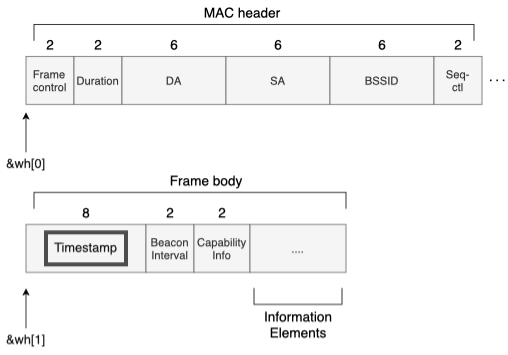

The diagram above was exported from draw.io. Its source (the exported page's mxGraphModel, read from the mxfile embedded in the PNG):
<mxGraphModel dx="1064" dy="644" grid="1" gridSize="10" guides="1" tooltips="1" connect="1" arrows="1" fold="1" page="1" pageScale="1" pageWidth="827" pageHeight="1169" math="0" shadow="0">
  <root>
    <mxCell id="0" />
    <mxCell id="1" parent="0" />
    <mxCell id="260OUnZJ9sE2jdLbAvby-1" value="Frame &lt;br style=&quot;font-size: 14px;&quot;&gt;control&lt;br style=&quot;font-size: 14px;&quot;&gt;" style="rounded=0;whiteSpace=wrap;html=1;fontSize=14;fillColor=#f5f5f5;fontColor=#333333;strokeColor=#666666;" parent="1" vertex="1">
      <mxGeometry x="130" y="230" width="60" height="60" as="geometry" />
    </mxCell>
    <mxCell id="260OUnZJ9sE2jdLbAvby-4" value="Duration" style="rounded=0;whiteSpace=wrap;html=1;fontSize=14;fillColor=#f5f5f5;fontColor=#333333;strokeColor=#666666;" parent="1" vertex="1">
      <mxGeometry x="190" y="230" width="60" height="60" as="geometry" />
    </mxCell>
    <mxCell id="260OUnZJ9sE2jdLbAvby-6" value="DA" style="rounded=0;whiteSpace=wrap;html=1;fontSize=14;fillColor=#f5f5f5;fontColor=#333333;strokeColor=#666666;" parent="1" vertex="1">
      <mxGeometry x="250" y="230" width="130" height="60" as="geometry" />
    </mxCell>
    <mxCell id="260OUnZJ9sE2jdLbAvby-7" value="SA" style="rounded=0;whiteSpace=wrap;html=1;fontSize=14;fillColor=#f5f5f5;fontColor=#333333;strokeColor=#666666;" parent="1" vertex="1">
      <mxGeometry x="380" y="230" width="130" height="60" as="geometry" />
    </mxCell>
    <mxCell id="260OUnZJ9sE2jdLbAvby-8" value="BSSID" style="rounded=0;whiteSpace=wrap;html=1;fontSize=14;fillColor=#f5f5f5;fontColor=#333333;strokeColor=#666666;" parent="1" vertex="1">
      <mxGeometry x="510" y="230" width="130" height="60" as="geometry" />
    </mxCell>
    <mxCell id="260OUnZJ9sE2jdLbAvby-9" value="Seq-&lt;br&gt;ctl" style="rounded=0;whiteSpace=wrap;html=1;fontSize=14;fillColor=#f5f5f5;fontColor=#333333;strokeColor=#666666;" parent="1" vertex="1">
      <mxGeometry x="640" y="230" width="60" height="60" as="geometry" />
    </mxCell>
    <mxCell id="260OUnZJ9sE2jdLbAvby-10" value="" style="shape=partialRectangle;whiteSpace=wrap;html=1;bottom=1;right=1;left=1;top=0;fillColor=none;routingCenterX=-0.5;fontSize=14;rotation=-180;" parent="1" vertex="1">
      <mxGeometry x="140" y="190" width="550" height="20" as="geometry" />
    </mxCell>
    <mxCell id="260OUnZJ9sE2jdLbAvby-11" value="MAC&amp;nbsp;header" style="text;html=1;align=center;verticalAlign=middle;resizable=0;points=[];autosize=1;strokeColor=none;fillColor=none;fontSize=17;" parent="1" vertex="1">
      <mxGeometry x="340" y="160" width="120" height="30" as="geometry" />
    </mxCell>
    <mxCell id="260OUnZJ9sE2jdLbAvby-14" value="2" style="text;html=1;align=center;verticalAlign=middle;resizable=0;points=[];autosize=1;strokeColor=none;fillColor=none;fontSize=17;" parent="1" vertex="1">
      <mxGeometry x="145" y="200" width="30" height="30" as="geometry" />
    </mxCell>
    <mxCell id="260OUnZJ9sE2jdLbAvby-15" value="2" style="text;html=1;align=center;verticalAlign=middle;resizable=0;points=[];autosize=1;strokeColor=none;fillColor=none;fontSize=17;" parent="1" vertex="1">
      <mxGeometry x="205" y="200" width="30" height="30" as="geometry" />
    </mxCell>
    <mxCell id="260OUnZJ9sE2jdLbAvby-16" value="6" style="text;html=1;align=center;verticalAlign=middle;resizable=0;points=[];autosize=1;strokeColor=none;fillColor=none;fontSize=17;" parent="1" vertex="1">
      <mxGeometry x="300" y="200" width="30" height="30" as="geometry" />
    </mxCell>
    <mxCell id="260OUnZJ9sE2jdLbAvby-18" value="6" style="text;html=1;align=center;verticalAlign=middle;resizable=0;points=[];autosize=1;strokeColor=none;fillColor=none;fontSize=17;" parent="1" vertex="1">
      <mxGeometry x="430" y="200" width="30" height="30" as="geometry" />
    </mxCell>
    <mxCell id="260OUnZJ9sE2jdLbAvby-19" value="6" style="text;html=1;align=center;verticalAlign=middle;resizable=0;points=[];autosize=1;strokeColor=none;fillColor=none;fontSize=17;" parent="1" vertex="1">
      <mxGeometry x="560" y="200" width="30" height="30" as="geometry" />
    </mxCell>
    <mxCell id="260OUnZJ9sE2jdLbAvby-20" value="2" style="text;html=1;align=center;verticalAlign=middle;resizable=0;points=[];autosize=1;strokeColor=none;fillColor=none;fontSize=17;" parent="1" vertex="1">
      <mxGeometry x="655" y="200" width="30" height="30" as="geometry" />
    </mxCell>
    <mxCell id="260OUnZJ9sE2jdLbAvby-21" value="&lt;font color=&quot;#1a1a1a&quot; style=&quot;font-size: 16px;&quot;&gt;Timestamp&lt;/font&gt;" style="rounded=0;whiteSpace=wrap;html=1;fontSize=14;fillColor=#f5f5f5;fontColor=#333333;strokeColor=#666666;" parent="1" vertex="1">
      <mxGeometry x="130" y="440" width="150" height="60" as="geometry" />
    </mxCell>
    <mxCell id="260OUnZJ9sE2jdLbAvby-22" value="8" style="text;html=1;align=center;verticalAlign=middle;resizable=0;points=[];autosize=1;strokeColor=none;fillColor=none;fontSize=17;" parent="1" vertex="1">
      <mxGeometry x="190" y="410" width="30" height="30" as="geometry" />
    </mxCell>
    <mxCell id="260OUnZJ9sE2jdLbAvby-23" value="Beacon&lt;br&gt;Interval" style="rounded=0;whiteSpace=wrap;html=1;fontSize=14;fillColor=#f5f5f5;fontColor=#333333;strokeColor=#666666;" parent="1" vertex="1">
      <mxGeometry x="280" y="440" width="60" height="60" as="geometry" />
    </mxCell>
    <mxCell id="260OUnZJ9sE2jdLbAvby-24" value="2" style="text;html=1;align=center;verticalAlign=middle;resizable=0;points=[];autosize=1;strokeColor=none;fillColor=none;fontSize=17;" parent="1" vertex="1">
      <mxGeometry x="295" y="410" width="30" height="30" as="geometry" />
    </mxCell>
    <mxCell id="260OUnZJ9sE2jdLbAvby-25" value="Capability&lt;br&gt;Info" style="rounded=0;whiteSpace=wrap;html=1;fontSize=14;fillColor=#f5f5f5;fontColor=#333333;strokeColor=#666666;" parent="1" vertex="1">
      <mxGeometry x="340" y="440" width="70" height="60" as="geometry" />
    </mxCell>
    <mxCell id="260OUnZJ9sE2jdLbAvby-26" value="2" style="text;html=1;align=center;verticalAlign=middle;resizable=0;points=[];autosize=1;strokeColor=none;fillColor=none;fontSize=17;" parent="1" vertex="1">
      <mxGeometry x="360" y="410" width="30" height="30" as="geometry" />
    </mxCell>
    <mxCell id="260OUnZJ9sE2jdLbAvby-28" value="...." style="rounded=0;whiteSpace=wrap;html=1;fontSize=14;fillColor=#f5f5f5;fontColor=#333333;strokeColor=#666666;" parent="1" vertex="1">
      <mxGeometry x="410" y="440" width="120" height="60" as="geometry" />
    </mxCell>
    <mxCell id="260OUnZJ9sE2jdLbAvby-29" value="" style="shape=partialRectangle;whiteSpace=wrap;html=1;bottom=1;right=1;left=1;top=0;fillColor=none;routingCenterX=-0.5;fontSize=14;rotation=-180;" parent="1" vertex="1">
      <mxGeometry x="140" y="400" width="390" height="20" as="geometry" />
    </mxCell>
    <mxCell id="260OUnZJ9sE2jdLbAvby-30" value="Frame body" style="text;html=1;align=center;verticalAlign=middle;resizable=0;points=[];autosize=1;strokeColor=none;fillColor=none;fontSize=17;" parent="1" vertex="1">
      <mxGeometry x="300" y="370" width="110" height="30" as="geometry" />
    </mxCell>
    <mxCell id="260OUnZJ9sE2jdLbAvby-33" value="" style="shape=partialRectangle;whiteSpace=wrap;html=1;bottom=1;right=1;left=1;top=0;fillColor=none;routingCenterX=-0.5;fontSize=16;fontColor=#FF0000;" parent="1" vertex="1">
      <mxGeometry x="415" y="520" width="110" height="20" as="geometry" />
    </mxCell>
    <mxCell id="260OUnZJ9sE2jdLbAvby-34" value="Information&lt;br&gt;Elements" style="text;html=1;align=center;verticalAlign=middle;resizable=0;points=[];autosize=1;strokeColor=none;fillColor=none;fontSize=17;fontColor=#000000;" parent="1" vertex="1">
      <mxGeometry x="415" y="540" width="110" height="50" as="geometry" />
    </mxCell>
    <mxCell id="VdwwpOn9snXK0lJwOEpC-1" value="" style="rounded=0;whiteSpace=wrap;html=1;strokeColor=#4D4D4D;fontColor=#1A1A1A;fillColor=none;strokeWidth=5;" vertex="1" parent="1">
      <mxGeometry x="155" y="450" width="100" height="40" as="geometry" />
    </mxCell>
    <mxCell id="VdwwpOn9snXK0lJwOEpC-2" value="" style="endArrow=none;dashed=1;html=1;dashPattern=1 3;strokeWidth=2;rounded=0;fontColor=#1A1A1A;" edge="1" parent="1">
      <mxGeometry width="50" height="50" relative="1" as="geometry">
        <mxPoint x="710" y="260" as="sourcePoint" />
        <mxPoint x="730" y="260" as="targetPoint" />
      </mxGeometry>
    </mxCell>
    <mxCell id="VdwwpOn9snXK0lJwOEpC-3" value="" style="endArrow=classic;html=1;rounded=0;fontColor=#1A1A1A;" edge="1" parent="1">
      <mxGeometry width="50" height="50" relative="1" as="geometry">
        <mxPoint x="130" y="570" as="sourcePoint" />
        <mxPoint x="130" y="520" as="targetPoint" />
      </mxGeometry>
    </mxCell>
    <mxCell id="VdwwpOn9snXK0lJwOEpC-4" value="&amp;amp;wh[1]" style="text;html=1;strokeColor=none;fillColor=none;align=center;verticalAlign=middle;whiteSpace=wrap;rounded=0;strokeWidth=5;fontColor=#1A1A1A;fontSize=16;" vertex="1" parent="1">
      <mxGeometry x="100" y="570" width="60" height="30" as="geometry" />
    </mxCell>
    <mxCell id="VdwwpOn9snXK0lJwOEpC-5" value="" style="endArrow=classic;html=1;rounded=0;fontColor=#1A1A1A;" edge="1" parent="1">
      <mxGeometry width="50" height="50" relative="1" as="geometry">
        <mxPoint x="130" y="350" as="sourcePoint" />
        <mxPoint x="130" y="300" as="targetPoint" />
      </mxGeometry>
    </mxCell>
    <mxCell id="VdwwpOn9snXK0lJwOEpC-6" value="&amp;amp;wh[0]" style="text;html=1;strokeColor=none;fillColor=none;align=center;verticalAlign=middle;whiteSpace=wrap;rounded=0;strokeWidth=5;fontColor=#1A1A1A;fontSize=16;" vertex="1" parent="1">
      <mxGeometry x="100" y="350" width="60" height="30" as="geometry" />
    </mxCell>
  </root>
</mxGraphModel>